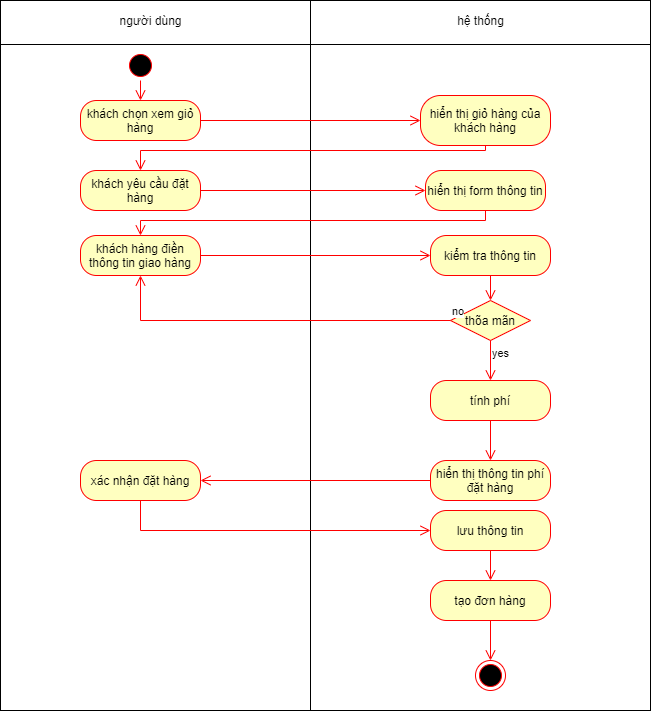

The diagram above was exported from draw.io. Its source (the exported page's mxGraphModel, read from the mxfile embedded in the PNG):
<mxGraphModel dx="1422" dy="737" grid="1" gridSize="10" guides="1" tooltips="1" connect="1" arrows="1" fold="1" page="1" pageScale="1" pageWidth="827" pageHeight="1169" math="0" shadow="0">
  <root>
    <mxCell id="0" />
    <mxCell id="1" parent="0" />
    <mxCell id="8RPi2JFAG920WC4Ntyfp-1" value="" style="verticalLabelPosition=bottom;verticalAlign=top;html=1;shape=mxgraph.basic.rect;fillColor2=none;strokeWidth=1;size=20;indent=5;" parent="1" vertex="1">
      <mxGeometry x="100" y="50" width="310" height="710" as="geometry" />
    </mxCell>
    <mxCell id="8RPi2JFAG920WC4Ntyfp-3" value="" style="verticalLabelPosition=bottom;verticalAlign=top;html=1;shape=mxgraph.basic.rect;fillColor2=none;strokeWidth=1;size=20;indent=5;" parent="1" vertex="1">
      <mxGeometry x="410" y="50" width="340" height="710" as="geometry" />
    </mxCell>
    <mxCell id="8RPi2JFAG920WC4Ntyfp-4" value="" style="line;strokeWidth=1;fillColor=none;align=left;verticalAlign=middle;spacingTop=-1;spacingLeft=3;spacingRight=3;rotatable=0;labelPosition=right;points=[];portConstraint=eastwest;" parent="1" vertex="1">
      <mxGeometry x="100" y="90" width="650" height="8" as="geometry" />
    </mxCell>
    <mxCell id="8RPi2JFAG920WC4Ntyfp-5" value="người dùng" style="text;html=1;align=center;verticalAlign=middle;resizable=0;points=[];autosize=1;strokeColor=none;fillColor=none;" parent="1" vertex="1">
      <mxGeometry x="210" y="60" width="80" height="20" as="geometry" />
    </mxCell>
    <mxCell id="8RPi2JFAG920WC4Ntyfp-6" value="hệ thống" style="text;html=1;align=center;verticalAlign=middle;resizable=0;points=[];autosize=1;strokeColor=none;fillColor=none;" parent="1" vertex="1">
      <mxGeometry x="550" y="60" width="60" height="20" as="geometry" />
    </mxCell>
    <mxCell id="8RPi2JFAG920WC4Ntyfp-7" value="" style="ellipse;html=1;shape=startState;fillColor=#000000;strokeColor=#ff0000;" parent="1" vertex="1">
      <mxGeometry x="225" y="100" width="30" height="30" as="geometry" />
    </mxCell>
    <mxCell id="8RPi2JFAG920WC4Ntyfp-8" value="" style="edgeStyle=orthogonalEdgeStyle;html=1;verticalAlign=bottom;endArrow=open;endSize=8;strokeColor=#ff0000;rounded=0;entryX=0.5;entryY=0;entryDx=0;entryDy=0;" parent="1" source="8RPi2JFAG920WC4Ntyfp-7" target="8RPi2JFAG920WC4Ntyfp-11" edge="1">
      <mxGeometry relative="1" as="geometry">
        <mxPoint x="575" y="170" as="targetPoint" />
      </mxGeometry>
    </mxCell>
    <mxCell id="8RPi2JFAG920WC4Ntyfp-9" value="hiển thị giỏ hàng của khách hàng" style="rounded=1;whiteSpace=wrap;html=1;arcSize=40;fontColor=#000000;fillColor=#ffffc0;strokeColor=#ff0000;" parent="1" vertex="1">
      <mxGeometry x="520" y="145" width="130" height="50" as="geometry" />
    </mxCell>
    <mxCell id="8RPi2JFAG920WC4Ntyfp-10" value="" style="html=1;verticalAlign=bottom;endArrow=open;endSize=8;strokeColor=#ff0000;rounded=0;entryX=0.5;entryY=0;entryDx=0;entryDy=0;edgeStyle=orthogonalEdgeStyle;" parent="1" source="8RPi2JFAG920WC4Ntyfp-9" target="8RPi2JFAG920WC4Ntyfp-17" edge="1">
      <mxGeometry relative="1" as="geometry">
        <mxPoint x="580" y="270" as="targetPoint" />
        <Array as="points">
          <mxPoint x="585" y="200" />
          <mxPoint x="240" y="200" />
        </Array>
      </mxGeometry>
    </mxCell>
    <mxCell id="8RPi2JFAG920WC4Ntyfp-11" value="khách chọn xem giỏ hàng" style="rounded=1;whiteSpace=wrap;html=1;arcSize=40;fontColor=#000000;fillColor=#ffffc0;strokeColor=#ff0000;" parent="1" vertex="1">
      <mxGeometry x="180" y="150" width="120" height="40" as="geometry" />
    </mxCell>
    <mxCell id="8RPi2JFAG920WC4Ntyfp-12" value="" style="edgeStyle=orthogonalEdgeStyle;html=1;verticalAlign=bottom;endArrow=open;endSize=8;strokeColor=#ff0000;rounded=0;entryX=0;entryY=0.5;entryDx=0;entryDy=0;" parent="1" source="8RPi2JFAG920WC4Ntyfp-11" target="8RPi2JFAG920WC4Ntyfp-9" edge="1">
      <mxGeometry relative="1" as="geometry">
        <mxPoint x="260" y="300" as="targetPoint" />
      </mxGeometry>
    </mxCell>
    <mxCell id="8RPi2JFAG920WC4Ntyfp-15" value="hiển thị form thông tin" style="rounded=1;whiteSpace=wrap;html=1;arcSize=40;fontColor=#000000;fillColor=#ffffc0;strokeColor=#ff0000;" parent="1" vertex="1">
      <mxGeometry x="525" y="220" width="120" height="40" as="geometry" />
    </mxCell>
    <mxCell id="8RPi2JFAG920WC4Ntyfp-17" value="khách yêu cầu đặt hàng" style="rounded=1;whiteSpace=wrap;html=1;arcSize=40;fontColor=#000000;fillColor=#ffffc0;strokeColor=#ff0000;" parent="1" vertex="1">
      <mxGeometry x="180" y="220" width="120" height="40" as="geometry" />
    </mxCell>
    <mxCell id="8RPi2JFAG920WC4Ntyfp-18" value="" style="html=1;verticalAlign=bottom;endArrow=open;endSize=8;strokeColor=#ff0000;rounded=0;entryX=0;entryY=0.5;entryDx=0;entryDy=0;" parent="1" source="8RPi2JFAG920WC4Ntyfp-17" target="8RPi2JFAG920WC4Ntyfp-15" edge="1">
      <mxGeometry relative="1" as="geometry">
        <mxPoint x="255" y="370" as="targetPoint" />
      </mxGeometry>
    </mxCell>
    <mxCell id="8RPi2JFAG920WC4Ntyfp-19" value="kiểm tra thông tin" style="rounded=1;whiteSpace=wrap;html=1;arcSize=40;fontColor=#000000;fillColor=#ffffc0;strokeColor=#ff0000;" parent="1" vertex="1">
      <mxGeometry x="530" y="285" width="120" height="40" as="geometry" />
    </mxCell>
    <mxCell id="8RPi2JFAG920WC4Ntyfp-20" value="" style="html=1;verticalAlign=bottom;endArrow=open;endSize=8;strokeColor=#ff0000;rounded=0;exitX=0.5;exitY=1;exitDx=0;exitDy=0;" parent="1" source="8RPi2JFAG920WC4Ntyfp-19" target="zlNN9x9NJWZKob_MGPt4-1" edge="1">
      <mxGeometry relative="1" as="geometry">
        <mxPoint x="780" y="320" as="targetPoint" />
      </mxGeometry>
    </mxCell>
    <mxCell id="8RPi2JFAG920WC4Ntyfp-23" value="xác nhận đặt hàng" style="rounded=1;whiteSpace=wrap;html=1;arcSize=40;fontColor=#000000;fillColor=#ffffc0;strokeColor=#ff0000;" parent="1" vertex="1">
      <mxGeometry x="180" y="510" width="120" height="40" as="geometry" />
    </mxCell>
    <mxCell id="8RPi2JFAG920WC4Ntyfp-25" value="" style="ellipse;html=1;shape=endState;fillColor=#000000;strokeColor=#ff0000;" parent="1" vertex="1">
      <mxGeometry x="575" y="710" width="30" height="30" as="geometry" />
    </mxCell>
    <mxCell id="8RPi2JFAG920WC4Ntyfp-26" value="" style="html=1;verticalAlign=bottom;endArrow=open;endSize=8;strokeColor=#ff0000;rounded=0;entryX=0;entryY=0.5;entryDx=0;entryDy=0;exitX=0.5;exitY=1;exitDx=0;exitDy=0;edgeStyle=orthogonalEdgeStyle;" parent="1" source="8RPi2JFAG920WC4Ntyfp-23" target="8RPi2JFAG920WC4Ntyfp-32" edge="1">
      <mxGeometry relative="1" as="geometry">
        <mxPoint x="325" y="410" as="targetPoint" />
        <mxPoint x="255" y="420" as="sourcePoint" />
        <Array as="points">
          <mxPoint x="240" y="580" />
        </Array>
      </mxGeometry>
    </mxCell>
    <mxCell id="8RPi2JFAG920WC4Ntyfp-21" value="tính phí" style="rounded=1;whiteSpace=wrap;html=1;arcSize=40;fontColor=#000000;fillColor=#ffffc0;strokeColor=#ff0000;" parent="1" vertex="1">
      <mxGeometry x="530" y="430" width="120" height="40" as="geometry" />
    </mxCell>
    <mxCell id="8RPi2JFAG920WC4Ntyfp-27" value="" style="html=1;verticalAlign=bottom;endArrow=open;endSize=8;strokeColor=#ff0000;rounded=0;endFill=0;startArrow=none;startFill=0;entryX=0.5;entryY=0;entryDx=0;entryDy=0;edgeStyle=orthogonalEdgeStyle;" parent="1" source="8RPi2JFAG920WC4Ntyfp-15" target="8RPi2JFAG920WC4Ntyfp-34" edge="1">
      <mxGeometry relative="1" as="geometry">
        <mxPoint x="310" y="240" as="targetPoint" />
        <mxPoint x="590" y="280" as="sourcePoint" />
        <Array as="points">
          <mxPoint x="585" y="270" />
          <mxPoint x="240" y="270" />
        </Array>
      </mxGeometry>
    </mxCell>
    <mxCell id="8RPi2JFAG920WC4Ntyfp-29" value="hiển thị thông tin phí đặt hàng" style="rounded=1;whiteSpace=wrap;html=1;arcSize=40;fontColor=#000000;fillColor=#ffffc0;strokeColor=#ff0000;" parent="1" vertex="1">
      <mxGeometry x="530" y="510" width="120" height="40" as="geometry" />
    </mxCell>
    <mxCell id="8RPi2JFAG920WC4Ntyfp-30" value="" style="edgeStyle=orthogonalEdgeStyle;html=1;verticalAlign=bottom;endArrow=open;endSize=8;strokeColor=#ff0000;rounded=0;" parent="1" source="8RPi2JFAG920WC4Ntyfp-29" target="8RPi2JFAG920WC4Ntyfp-23" edge="1">
      <mxGeometry relative="1" as="geometry">
        <mxPoint x="250" y="430" as="targetPoint" />
      </mxGeometry>
    </mxCell>
    <mxCell id="8RPi2JFAG920WC4Ntyfp-31" value="" style="html=1;verticalAlign=bottom;endArrow=open;endSize=8;strokeColor=#ff0000;rounded=0;exitX=0.5;exitY=1;exitDx=0;exitDy=0;" parent="1" source="8RPi2JFAG920WC4Ntyfp-21" target="8RPi2JFAG920WC4Ntyfp-29" edge="1">
      <mxGeometry relative="1" as="geometry">
        <mxPoint x="260" y="440" as="targetPoint" />
        <mxPoint x="260" y="380" as="sourcePoint" />
      </mxGeometry>
    </mxCell>
    <mxCell id="8RPi2JFAG920WC4Ntyfp-32" value="lưu thông tin" style="rounded=1;whiteSpace=wrap;html=1;arcSize=40;fontColor=#000000;fillColor=#ffffc0;strokeColor=#ff0000;" parent="1" vertex="1">
      <mxGeometry x="530" y="560" width="120" height="40" as="geometry" />
    </mxCell>
    <mxCell id="8RPi2JFAG920WC4Ntyfp-33" value="" style="edgeStyle=orthogonalEdgeStyle;html=1;verticalAlign=bottom;endArrow=open;endSize=8;strokeColor=#ff0000;rounded=0;entryX=0.5;entryY=0;entryDx=0;entryDy=0;" parent="1" source="8RPi2JFAG920WC4Ntyfp-32" target="8RPi2JFAG920WC4Ntyfp-37" edge="1">
      <mxGeometry relative="1" as="geometry">
        <mxPoint x="585" y="480" as="targetPoint" />
      </mxGeometry>
    </mxCell>
    <mxCell id="8RPi2JFAG920WC4Ntyfp-34" value="khách hàng điền thông tin giao hàng" style="rounded=1;whiteSpace=wrap;html=1;arcSize=40;fontColor=#000000;fillColor=#ffffc0;strokeColor=#ff0000;" parent="1" vertex="1">
      <mxGeometry x="180" y="285" width="120" height="40" as="geometry" />
    </mxCell>
    <mxCell id="8RPi2JFAG920WC4Ntyfp-35" value="" style="edgeStyle=orthogonalEdgeStyle;html=1;verticalAlign=bottom;endArrow=open;endSize=8;strokeColor=#ff0000;rounded=0;" parent="1" source="8RPi2JFAG920WC4Ntyfp-34" target="8RPi2JFAG920WC4Ntyfp-19" edge="1">
      <mxGeometry relative="1" as="geometry">
        <mxPoint x="255" y="370" as="targetPoint" />
      </mxGeometry>
    </mxCell>
    <mxCell id="8RPi2JFAG920WC4Ntyfp-37" value="tạo đơn hàng" style="rounded=1;whiteSpace=wrap;html=1;arcSize=40;fontColor=#000000;fillColor=#ffffc0;strokeColor=#ff0000;" parent="1" vertex="1">
      <mxGeometry x="530" y="630" width="120" height="40" as="geometry" />
    </mxCell>
    <mxCell id="8RPi2JFAG920WC4Ntyfp-38" value="" style="edgeStyle=orthogonalEdgeStyle;html=1;verticalAlign=bottom;endArrow=open;endSize=8;strokeColor=#ff0000;rounded=0;entryX=0.5;entryY=0;entryDx=0;entryDy=0;" parent="1" source="8RPi2JFAG920WC4Ntyfp-37" edge="1" target="8RPi2JFAG920WC4Ntyfp-25">
      <mxGeometry relative="1" as="geometry">
        <mxPoint x="590" y="610" as="targetPoint" />
      </mxGeometry>
    </mxCell>
    <mxCell id="zlNN9x9NJWZKob_MGPt4-1" value="thõa mãn" style="rhombus;whiteSpace=wrap;html=1;fillColor=#ffffc0;strokeColor=#ff0000;" vertex="1" parent="1">
      <mxGeometry x="550" y="350" width="80" height="40" as="geometry" />
    </mxCell>
    <mxCell id="zlNN9x9NJWZKob_MGPt4-2" value="no" style="edgeStyle=orthogonalEdgeStyle;html=1;align=left;verticalAlign=bottom;endArrow=open;endSize=8;strokeColor=#ff0000;rounded=0;" edge="1" source="zlNN9x9NJWZKob_MGPt4-1" parent="1" target="8RPi2JFAG920WC4Ntyfp-34">
      <mxGeometry x="-1" relative="1" as="geometry">
        <mxPoint x="690" y="360" as="targetPoint" />
      </mxGeometry>
    </mxCell>
    <mxCell id="zlNN9x9NJWZKob_MGPt4-3" value="yes" style="edgeStyle=orthogonalEdgeStyle;html=1;align=left;verticalAlign=top;endArrow=open;endSize=8;strokeColor=#ff0000;rounded=0;entryX=0.5;entryY=0;entryDx=0;entryDy=0;" edge="1" source="zlNN9x9NJWZKob_MGPt4-1" parent="1" target="8RPi2JFAG920WC4Ntyfp-21">
      <mxGeometry x="-1" relative="1" as="geometry">
        <mxPoint x="550" y="440" as="targetPoint" />
      </mxGeometry>
    </mxCell>
  </root>
</mxGraphModel>